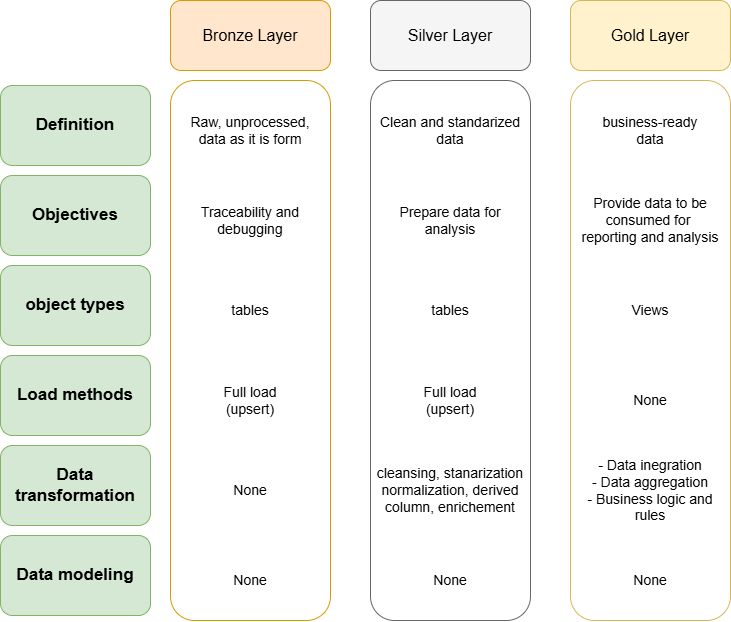

The diagram above was exported from draw.io. Its source (the exported page's mxGraphModel, read from the mxfile embedded in the PNG):
<mxGraphModel dx="3347" dy="1250" grid="1" gridSize="10" guides="1" tooltips="1" connect="1" arrows="1" fold="1" page="1" pageScale="1" pageWidth="827" pageHeight="1169" math="0" shadow="0">
  <root>
    <mxCell id="0" />
    <mxCell id="1" parent="0" />
    <mxCell id="Xr3X0Z0fAqGxINz1JpKD-1" parent="1" style="rounded=1;whiteSpace=wrap;html=1;fillColor=#ffe6cc;strokeColor=#d79b00;" value="&lt;font style=&quot;font-size: 16px; color: rgb(0, 0, 0);&quot;&gt;Bronze Layer&lt;/font&gt;" vertex="1">
      <mxGeometry height="70" width="160" x="120" y="80" as="geometry" />
    </mxCell>
    <mxCell id="Xr3X0Z0fAqGxINz1JpKD-2" parent="1" style="rounded=1;whiteSpace=wrap;html=1;fillColor=#f5f5f5;strokeColor=#666666;fontColor=#333333;" value="&lt;font style=&quot;font-size: 16px; color: rgb(0, 0, 0);&quot;&gt;Silver Layer&lt;/font&gt;" vertex="1">
      <mxGeometry height="70" width="160" x="320" y="80" as="geometry" />
    </mxCell>
    <mxCell id="Xr3X0Z0fAqGxINz1JpKD-3" parent="1" style="rounded=1;whiteSpace=wrap;html=1;fillColor=#fff2cc;strokeColor=#d6b656;" value="&lt;font style=&quot;font-size: 16px; color: rgb(0, 0, 0);&quot;&gt;Gold Layer&lt;/font&gt;" vertex="1">
      <mxGeometry height="70" width="160" x="520" y="80" as="geometry" />
    </mxCell>
    <mxCell id="Xr3X0Z0fAqGxINz1JpKD-4" parent="1" style="rounded=1;whiteSpace=wrap;html=1;fillColor=none;strokeColor=#d79b00;" value="" vertex="1">
      <mxGeometry height="540" width="160" x="120" y="160" as="geometry" />
    </mxCell>
    <mxCell id="Xr3X0Z0fAqGxINz1JpKD-5" parent="1" style="rounded=1;whiteSpace=wrap;html=1;fillColor=none;strokeColor=#666666;fontColor=#333333;" value="" vertex="1">
      <mxGeometry height="540" width="160" x="320" y="160" as="geometry" />
    </mxCell>
    <mxCell id="Xr3X0Z0fAqGxINz1JpKD-6" parent="1" style="rounded=1;whiteSpace=wrap;html=1;fillColor=none;strokeColor=#d6b656;" value="" vertex="1">
      <mxGeometry height="540" width="160" x="520" y="160" as="geometry" />
    </mxCell>
    <mxCell id="Xr3X0Z0fAqGxINz1JpKD-7" parent="1" style="rounded=1;whiteSpace=wrap;html=1;fillColor=#d5e8d4;strokeColor=#82b366;fontStyle=1" value="&lt;font style=&quot;font-size: 17px;&quot;&gt;Definition&lt;/font&gt;" vertex="1">
      <mxGeometry height="80" width="150" x="-50" y="165" as="geometry" />
    </mxCell>
    <mxCell id="Xr3X0Z0fAqGxINz1JpKD-8" parent="1" style="rounded=1;whiteSpace=wrap;html=1;strokeColor=none;fillColor=none;" value="&lt;font style=&quot;font-size: 14px;&quot;&gt;Raw, unprocessed,&lt;/font&gt;&lt;div&gt;&lt;font style=&quot;font-size: 14px;&quot;&gt;data as it is form&lt;/font&gt;&lt;/div&gt;" vertex="1">
      <mxGeometry height="80" width="150" x="125" y="170" as="geometry" />
    </mxCell>
    <mxCell id="Xr3X0Z0fAqGxINz1JpKD-9" parent="1" style="rounded=1;whiteSpace=wrap;html=1;strokeColor=none;fillColor=none;" value="&lt;font style=&quot;font-size: 14px;&quot;&gt;Clean and standarized&lt;/font&gt;&lt;div&gt;&lt;font style=&quot;font-size: 14px;&quot;&gt;data&lt;/font&gt;&lt;/div&gt;" vertex="1">
      <mxGeometry height="80" width="150" x="325" y="170" as="geometry" />
    </mxCell>
    <mxCell id="Xr3X0Z0fAqGxINz1JpKD-10" parent="1" style="rounded=1;whiteSpace=wrap;html=1;strokeColor=none;fillColor=none;" value="&lt;font style=&quot;font-size: 14px;&quot;&gt;business-ready&lt;/font&gt;&lt;div&gt;&lt;font style=&quot;font-size: 14px;&quot;&gt;data&lt;/font&gt;&lt;/div&gt;" vertex="1">
      <mxGeometry height="80" width="150" x="525" y="170" as="geometry" />
    </mxCell>
    <mxCell id="Xr3X0Z0fAqGxINz1JpKD-11" parent="1" style="rounded=1;whiteSpace=wrap;html=1;fillColor=#d5e8d4;strokeColor=#82b366;fontStyle=1" value="&lt;font style=&quot;font-size: 17px;&quot;&gt;Objectives&lt;/font&gt;" vertex="1">
      <mxGeometry height="80" width="150" x="-50" y="255" as="geometry" />
    </mxCell>
    <mxCell id="Xr3X0Z0fAqGxINz1JpKD-13" parent="1" style="rounded=1;whiteSpace=wrap;html=1;strokeColor=none;fillColor=none;" value="&lt;span style=&quot;font-size: 14px;&quot;&gt;Traceability and&lt;/span&gt;&lt;div&gt;&lt;span style=&quot;font-size: 14px;&quot;&gt;debugging&lt;/span&gt;&lt;/div&gt;" vertex="1">
      <mxGeometry height="80" width="150" x="125" y="260" as="geometry" />
    </mxCell>
    <mxCell id="Xr3X0Z0fAqGxINz1JpKD-14" parent="1" style="rounded=1;whiteSpace=wrap;html=1;strokeColor=none;fillColor=none;" value="&lt;span style=&quot;font-size: 14px;&quot;&gt;Prepare data for&lt;/span&gt;&lt;div&gt;&lt;span style=&quot;font-size: 14px;&quot;&gt;analysis&lt;/span&gt;&lt;/div&gt;" vertex="1">
      <mxGeometry height="80" width="150" x="325" y="260" as="geometry" />
    </mxCell>
    <mxCell id="Xr3X0Z0fAqGxINz1JpKD-15" parent="1" style="rounded=1;whiteSpace=wrap;html=1;strokeColor=none;fillColor=none;" value="&lt;span style=&quot;font-size: 14px;&quot;&gt;Provide data to be&lt;/span&gt;&lt;div&gt;&lt;span style=&quot;font-size: 14px;&quot;&gt;consumed for&amp;nbsp;&lt;/span&gt;&lt;/div&gt;&lt;div&gt;&lt;span style=&quot;font-size: 14px;&quot;&gt;reporting and analysis&lt;/span&gt;&lt;/div&gt;" vertex="1">
      <mxGeometry height="80" width="150" x="525" y="260" as="geometry" />
    </mxCell>
    <mxCell id="Xr3X0Z0fAqGxINz1JpKD-16" parent="1" style="rounded=1;whiteSpace=wrap;html=1;fillColor=#d5e8d4;strokeColor=#82b366;fontStyle=1" value="&lt;font style=&quot;font-size: 17px;&quot;&gt;object types&lt;/font&gt;" vertex="1">
      <mxGeometry height="80" width="150" x="-50" y="345" as="geometry" />
    </mxCell>
    <mxCell id="Xr3X0Z0fAqGxINz1JpKD-17" parent="1" style="rounded=1;whiteSpace=wrap;html=1;strokeColor=none;fillColor=none;" value="&lt;span style=&quot;font-size: 14px;&quot;&gt;tables&lt;/span&gt;" vertex="1">
      <mxGeometry height="80" width="150" x="125" y="350" as="geometry" />
    </mxCell>
    <mxCell id="Xr3X0Z0fAqGxINz1JpKD-18" parent="1" style="rounded=1;whiteSpace=wrap;html=1;strokeColor=none;fillColor=none;" value="&lt;span style=&quot;font-size: 14px;&quot;&gt;tables&lt;/span&gt;" vertex="1">
      <mxGeometry height="80" width="150" x="325" y="350" as="geometry" />
    </mxCell>
    <mxCell id="Xr3X0Z0fAqGxINz1JpKD-19" parent="1" style="rounded=1;whiteSpace=wrap;html=1;strokeColor=none;fillColor=none;" value="&lt;span style=&quot;font-size: 14px;&quot;&gt;Views&lt;/span&gt;" vertex="1">
      <mxGeometry height="80" width="150" x="525" y="350" as="geometry" />
    </mxCell>
    <mxCell id="Xr3X0Z0fAqGxINz1JpKD-20" parent="1" style="rounded=1;whiteSpace=wrap;html=1;fillColor=#d5e8d4;strokeColor=#82b366;fontStyle=1" value="&lt;font style=&quot;font-size: 17px;&quot;&gt;Load methods&lt;/font&gt;" vertex="1">
      <mxGeometry height="80" width="150" x="-50" y="435" as="geometry" />
    </mxCell>
    <mxCell id="Xr3X0Z0fAqGxINz1JpKD-21" parent="1" style="rounded=1;whiteSpace=wrap;html=1;strokeColor=none;fillColor=none;" value="&lt;span style=&quot;font-size: 14px;&quot;&gt;Full load&lt;/span&gt;&lt;div&gt;&lt;span style=&quot;font-size: 14px;&quot;&gt;(upsert)&lt;/span&gt;&lt;/div&gt;" vertex="1">
      <mxGeometry height="80" width="150" x="125" y="440" as="geometry" />
    </mxCell>
    <mxCell id="Xr3X0Z0fAqGxINz1JpKD-22" parent="1" style="rounded=1;whiteSpace=wrap;html=1;strokeColor=none;fillColor=none;" value="&lt;span style=&quot;font-size: 14px;&quot;&gt;Full load&lt;/span&gt;&lt;div&gt;&lt;span style=&quot;font-size: 14px;&quot;&gt;(upsert)&lt;/span&gt;&lt;/div&gt;" vertex="1">
      <mxGeometry height="80" width="150" x="325" y="440" as="geometry" />
    </mxCell>
    <mxCell id="Xr3X0Z0fAqGxINz1JpKD-23" parent="1" style="rounded=1;whiteSpace=wrap;html=1;strokeColor=none;fillColor=none;" value="&lt;span style=&quot;font-size: 14px;&quot;&gt;None&lt;/span&gt;" vertex="1">
      <mxGeometry height="80" width="150" x="525" y="440" as="geometry" />
    </mxCell>
    <mxCell id="Xr3X0Z0fAqGxINz1JpKD-24" parent="1" style="rounded=1;whiteSpace=wrap;html=1;fillColor=#d5e8d4;strokeColor=#82b366;fontStyle=1;fontColor=light-dark(#000000,#000000);" value="&lt;font style=&quot;font-size: 17px;&quot;&gt;Data transformation&lt;/font&gt;" vertex="1">
      <mxGeometry height="80" width="150" x="-50" y="525" as="geometry" />
    </mxCell>
    <mxCell id="Xr3X0Z0fAqGxINz1JpKD-25" parent="1" style="rounded=1;whiteSpace=wrap;html=1;strokeColor=none;fillColor=none;" value="&lt;span style=&quot;font-size: 14px;&quot;&gt;None&lt;/span&gt;" vertex="1">
      <mxGeometry height="80" width="150" x="125" y="530" as="geometry" />
    </mxCell>
    <mxCell id="Xr3X0Z0fAqGxINz1JpKD-26" parent="1" style="rounded=1;whiteSpace=wrap;html=1;strokeColor=none;fillColor=none;" value="&lt;span style=&quot;font-size: 14px;&quot;&gt;cleansing, stanarization normalization, derived column, enrichement&lt;/span&gt;" vertex="1">
      <mxGeometry height="80" width="150" x="325" y="530" as="geometry" />
    </mxCell>
    <mxCell id="Xr3X0Z0fAqGxINz1JpKD-27" parent="1" style="rounded=1;whiteSpace=wrap;html=1;strokeColor=none;fillColor=none;" value="&lt;span style=&quot;font-size: 14px;&quot;&gt;- Data inegration&lt;/span&gt;&lt;div&gt;&lt;span style=&quot;font-size: 14px;&quot;&gt;- Data aggregation&lt;/span&gt;&lt;/div&gt;&lt;div&gt;&lt;span style=&quot;font-size: 14px;&quot;&gt;- Business logic and rules&lt;/span&gt;&lt;/div&gt;" vertex="1">
      <mxGeometry height="80" width="150" x="525" y="530" as="geometry" />
    </mxCell>
    <mxCell id="Xr3X0Z0fAqGxINz1JpKD-30" parent="1" style="rounded=1;whiteSpace=wrap;html=1;fillColor=#d5e8d4;strokeColor=#82b366;fontColor=light-dark(#000000,#000000);" value="&lt;font style=&quot;font-size: 17px;&quot;&gt;&lt;b&gt;Data modeling&lt;/b&gt;&lt;/font&gt;" vertex="1">
      <mxGeometry height="80" width="150" x="-50" y="615" as="geometry" />
    </mxCell>
    <mxCell id="Xr3X0Z0fAqGxINz1JpKD-31" parent="1" style="rounded=1;whiteSpace=wrap;html=1;strokeColor=none;fillColor=none;" value="&lt;span style=&quot;font-size: 14px;&quot;&gt;None&lt;/span&gt;" vertex="1">
      <mxGeometry height="80" width="150" x="125" y="620" as="geometry" />
    </mxCell>
    <mxCell id="Xr3X0Z0fAqGxINz1JpKD-32" parent="1" style="rounded=1;whiteSpace=wrap;html=1;strokeColor=none;fillColor=none;" value="&lt;span style=&quot;font-size: 14px;&quot;&gt;None&lt;/span&gt;" vertex="1">
      <mxGeometry height="80" width="150" x="325" y="620" as="geometry" />
    </mxCell>
    <mxCell id="Xr3X0Z0fAqGxINz1JpKD-33" parent="1" style="rounded=1;whiteSpace=wrap;html=1;strokeColor=none;fillColor=none;" value="&lt;span style=&quot;font-size: 14px;&quot;&gt;None&lt;/span&gt;" vertex="1">
      <mxGeometry height="80" width="150" x="525" y="620" as="geometry" />
    </mxCell>
  </root>
</mxGraphModel>